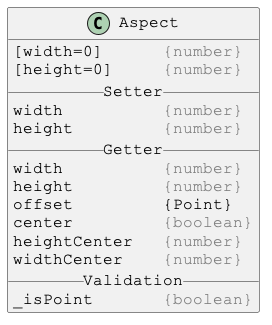

The diagram above was rendered by PlantUML. Its source (embedded in the PNG):
@startuml

skinparam DefaultFontSize 16
skinparam DefaultFontName Courier New

class Aspect {
[width=0]      <color:gray>{number}</color>
[height=0]     <color:gray>{number}</color>
__ Setter __
width          <color:gray>{number}</color>
height         <color:gray>{number}</color>
__ Getter __
width          <color:gray>{number}</color>
height         <color:gray>{number}</color>
offset         {Point}
center         <color:gray>{boolean}</color>
heightCenter   <color:gray>{number}</color>
widthCenter    <color:gray>{number}</color>
__ Validation __
_isPoint       <color:gray>{boolean}</color>
}

@enduml